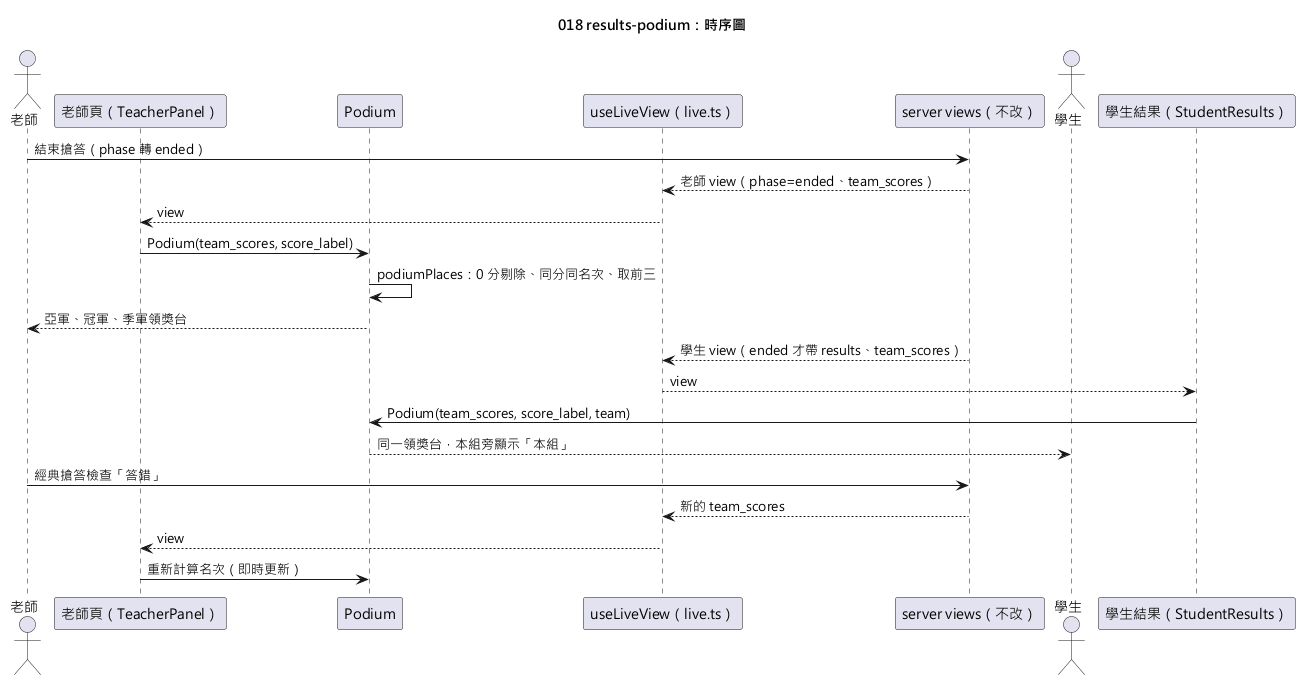

The diagram above was rendered by PlantUML. Its source (embedded in the PNG):
@startuml 018-results-podium-sequence
skinparamlocked defaultFontName Microsoft JhengHei
title 018 results-podium：時序圖

actor "老師" as T
participant "老師頁（TeacherPanel）" as W
participant "Podium" as P
participant "useLiveView（live.ts）" as L
participant "server views（不改）" as S
actor "學生" as U
participant "學生結果（StudentResults）" as R

T -> S : 結束搶答（phase 轉 ended）
S --> L : 老師 view（phase=ended、team_scores）
L --> W : view
W -> P : Podium(team_scores, score_label)
P -> P : podiumPlaces：0 分剔除、同分同名次、取前三
P --> T : 亞軍、冠軍、季軍領獎台
S --> L : 學生 view（ended 才帶 results、team_scores）
L --> R : view
R -> P : Podium(team_scores, score_label, team)
P --> U : 同一領獎台，本組旁顯示「本組」
T -> S : 經典搶答檢查「答錯」
S --> L : 新的 team_scores
L --> W : view
W -> P : 重新計算名次（即時更新）
@enduml